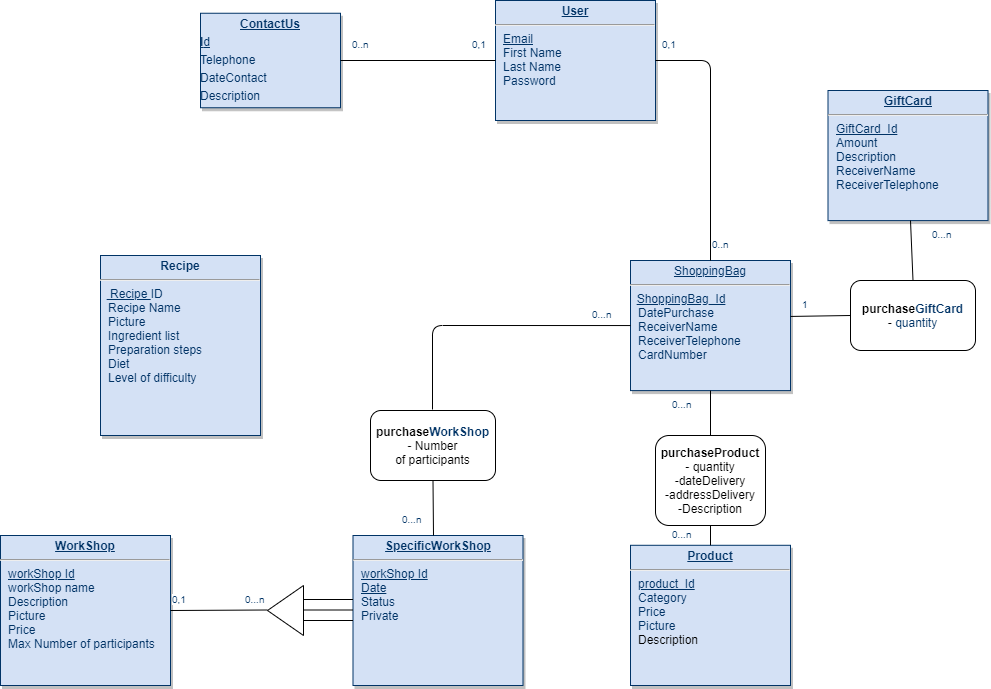

The diagram above was exported from draw.io. Its source (the exported page's mxGraphModel, read from the mxfile embedded in the PNG):
<mxGraphModel dx="782" dy="380" grid="1" gridSize="10" guides="1" tooltips="1" connect="1" arrows="1" fold="1" page="1" pageScale="1" pageWidth="826" pageHeight="1169" background="#ffffff" math="0" shadow="0">
  <root>
    <mxCell id="0" />
    <mxCell id="1" parent="0" />
    <mxCell id="19" value="&lt;p style=&quot;margin: 0px ; margin-top: 4px ; text-align: center ; text-decoration: underline&quot;&gt;&lt;strong&gt;User&lt;/strong&gt;&lt;/p&gt;&lt;hr&gt;&lt;p style=&quot;margin: 0px ; margin-left: 8px&quot;&gt;&lt;u&gt;Email&lt;/u&gt;&lt;br&gt;First Name&amp;nbsp;&lt;/p&gt;&lt;p style=&quot;margin: 0px ; margin-left: 8px&quot;&gt;Last Name&lt;/p&gt;&lt;p style=&quot;margin: 0px ; margin-left: 8px&quot;&gt;Password&lt;/p&gt;&lt;p style=&quot;margin: 0px ; margin-left: 8px&quot;&gt;&lt;br&gt;&lt;/p&gt;" style="verticalAlign=top;align=left;overflow=fill;fontSize=12;fontFamily=Helvetica;html=1;strokeColor=#003366;shadow=1;fillColor=#D4E1F5;fontColor=#003366" parent="1" vertex="1">
      <mxGeometry x="625.0000000000001" y="50.00000000000044" width="160" height="120" as="geometry" />
    </mxCell>
    <mxCell id="20" value="&lt;p style=&quot;margin: 0px ; margin-top: 4px ; text-align: center ; text-decoration: underline&quot;&gt;&lt;strong&gt;SpecificWorkShop&lt;/strong&gt;&lt;/p&gt;&lt;hr&gt;&lt;p style=&quot;margin: 0px ; margin-left: 8px&quot;&gt;&lt;u&gt;workShop Id&lt;/u&gt;&lt;/p&gt;&lt;p style=&quot;margin: 0px 0px 0px 8px&quot;&gt;&lt;span&gt;&lt;u&gt;Date&lt;/u&gt;&lt;/span&gt;&lt;/p&gt;&lt;p style=&quot;margin: 0px 0px 0px 8px&quot;&gt;Status&lt;/p&gt;&lt;p style=&quot;margin: 0px ; margin-left: 8px&quot;&gt;Private&lt;/p&gt;&lt;p style=&quot;margin: 0px ; margin-left: 8px&quot;&gt;&lt;br&gt;&lt;/p&gt;" style="verticalAlign=top;align=left;overflow=fill;fontSize=12;fontFamily=Helvetica;html=1;strokeColor=#003366;shadow=1;fillColor=#D4E1F5;fontColor=#003366" parent="1" vertex="1">
      <mxGeometry x="482.5" y="585" width="170" height="150" as="geometry" />
    </mxCell>
    <mxCell id="25" value="&lt;p style=&quot;margin: 4px 0px 0px ; text-align: center&quot;&gt;&lt;b&gt;Recipe&lt;/b&gt;&lt;br&gt;&lt;/p&gt;&lt;hr&gt;&lt;span style=&quot;text-align: center&quot;&gt;&lt;b&gt;&amp;nbsp; &lt;u&gt;&amp;nbsp;&lt;/u&gt;&lt;/b&gt;&lt;u&gt;Recipe&amp;nbsp;&lt;/u&gt;&lt;/span&gt;&lt;span style=&quot;text-align: center&quot;&gt;ID&amp;nbsp;&lt;/span&gt;&lt;span style=&quot;text-align: center&quot;&gt;&lt;br&gt;&lt;/span&gt;&lt;p style=&quot;margin: 0px ; margin-left: 8px&quot;&gt;&lt;span style=&quot;text-align: center&quot;&gt;Recipe Name&lt;/span&gt;&lt;/p&gt;&lt;p style=&quot;margin: 0px ; margin-left: 8px&quot;&gt;Picture&lt;span style=&quot;text-align: center&quot;&gt;&lt;br&gt;&lt;/span&gt;&lt;/p&gt;&lt;p style=&quot;margin: 0px ; margin-left: 8px&quot;&gt;Ingredient list&lt;/p&gt;&lt;p style=&quot;margin: 0px ; margin-left: 8px&quot;&gt;&lt;span&gt;Preparation steps&lt;/span&gt;&lt;/p&gt;&lt;p style=&quot;margin: 0px ; margin-left: 8px&quot;&gt;Diet&lt;br&gt;&lt;/p&gt;&lt;p style=&quot;margin: 0px ; margin-left: 8px&quot;&gt;Level of difficulty&lt;br&gt;&lt;/p&gt;" style="verticalAlign=top;align=left;overflow=fill;fontSize=12;fontFamily=Helvetica;html=1;strokeColor=#003366;shadow=1;fillColor=#D4E1F5;fontColor=#003366" parent="1" vertex="1">
      <mxGeometry x="230" y="305" width="160" height="180" as="geometry" />
    </mxCell>
    <mxCell id="XSoY74PshXyhGWvvWxEA-103" value="&lt;p style=&quot;margin: 0px ; margin-top: 4px ; text-align: center ; text-decoration: underline&quot;&gt;&lt;b&gt;Product&lt;/b&gt;&lt;/p&gt;&lt;hr&gt;&lt;p style=&quot;margin: 0px ; margin-left: 8px&quot;&gt;&lt;u&gt;product_Id&lt;/u&gt;&lt;/p&gt;&lt;p style=&quot;margin: 0px ; margin-left: 8px&quot;&gt;Category&lt;/p&gt;&lt;p style=&quot;margin: 0px ; margin-left: 8px&quot;&gt;Price&lt;/p&gt;&lt;p style=&quot;margin: 0px ; margin-left: 8px&quot;&gt;Picture&lt;/p&gt;&lt;p style=&quot;margin: 0px ; margin-left: 8px&quot;&gt;&lt;font color=&quot;#000000&quot;&gt;Description&lt;/font&gt;&lt;br&gt;&lt;/p&gt;&lt;p style=&quot;margin: 0px ; margin-left: 8px&quot;&gt;&lt;br&gt;&lt;/p&gt;&lt;p style=&quot;margin: 0px ; margin-left: 8px&quot;&gt;&lt;br&gt;&lt;/p&gt;" style="verticalAlign=top;align=left;overflow=fill;fontSize=12;fontFamily=Helvetica;html=1;strokeColor=#003366;shadow=1;fillColor=#D4E1F5;fontColor=#003366" parent="1" vertex="1">
      <mxGeometry x="760" y="594.79" width="160" height="140.21" as="geometry" />
    </mxCell>
    <mxCell id="XSoY74PshXyhGWvvWxEA-106" value="&lt;b&gt;purchaseProduct&lt;/b&gt;&lt;br&gt;- quantity&lt;br&gt;-dateDelivery&lt;br&gt;-addressDelivery&lt;br&gt;-&lt;span style=&quot;text-align: left&quot;&gt;Description&lt;/span&gt;" style="rounded=1;whiteSpace=wrap;html=1;" parent="1" vertex="1">
      <mxGeometry x="785" y="485" width="110" height="90" as="geometry" />
    </mxCell>
    <mxCell id="XSoY74PshXyhGWvvWxEA-112" value="&lt;b&gt;purchase&lt;/b&gt;&lt;strong style=&quot;color: rgb(0 , 51 , 102)&quot;&gt;WorkShop&lt;/strong&gt;&lt;br&gt;-&amp;nbsp;&lt;span style=&quot;text-align: left&quot;&gt;Number of&amp;nbsp;participants&lt;/span&gt;" style="rounded=1;whiteSpace=wrap;html=1;" parent="1" vertex="1">
      <mxGeometry x="500" y="460.00000000000006" width="125" height="70" as="geometry" />
    </mxCell>
    <mxCell id="XSoY74PshXyhGWvvWxEA-116" value="&lt;span style=&quot;color: rgb(0 , 51 , 102) ; font-family: &amp;#34;helvetica&amp;#34; ; font-size: 10px ; font-style: normal ; font-weight: 400 ; letter-spacing: normal ; text-align: right ; text-indent: 0px ; text-transform: none ; word-spacing: 0px ; background-color: rgb(255 , 255 , 255) ; display: inline ; float: none&quot;&gt;0...n&lt;/span&gt;" style="text;whiteSpace=wrap;html=1;" parent="1" vertex="1">
      <mxGeometry x="530" y="555" width="40" height="30" as="geometry" />
    </mxCell>
    <mxCell id="XSoY74PshXyhGWvvWxEA-123" value="&lt;p style=&quot;margin: 0px ; margin-top: 4px ; text-align: center ; text-decoration: underline&quot;&gt;&lt;/p&gt;&lt;p style=&quot;margin: 4px 0px 0px ; text-align: center&quot;&gt;&lt;b&gt;&lt;u&gt;ContactUs&lt;/u&gt;&lt;/b&gt;&lt;/p&gt;&lt;p style=&quot;margin: 4px 0px 0px&quot;&gt;&lt;u style=&quot;font-weight: bold&quot;&gt;I&lt;/u&gt;&lt;u&gt;d&lt;/u&gt;&lt;/p&gt;&lt;p style=&quot;margin: 4px 0px 0px&quot;&gt;Telephone&lt;/p&gt;&lt;p style=&quot;margin: 4px 0px 0px&quot;&gt;DateContact&lt;/p&gt;&lt;p style=&quot;margin: 4px 0px 0px&quot;&gt;Description&lt;/p&gt;" style="verticalAlign=top;align=left;overflow=fill;fontSize=12;fontFamily=Helvetica;html=1;strokeColor=#003366;shadow=1;fillColor=#D4E1F5;fontColor=#003366" parent="1" vertex="1">
      <mxGeometry x="330" y="62.75" width="140" height="94.5" as="geometry" />
    </mxCell>
    <mxCell id="XSoY74PshXyhGWvvWxEA-125" value="&lt;span style=&quot;color: rgb(0 , 51 , 102) ; font-family: &amp;#34;helvetica&amp;#34; ; font-size: 10px ; font-style: normal ; font-weight: 400 ; letter-spacing: normal ; text-align: left ; text-indent: 0px ; text-transform: none ; word-spacing: 0px ; background-color: rgb(255 , 255 , 255) ; display: inline ; float: none&quot;&gt;0,1&lt;/span&gt;" style="text;whiteSpace=wrap;html=1;" parent="1" vertex="1">
      <mxGeometry x="600" y="80" width="40" height="30" as="geometry" />
    </mxCell>
    <mxCell id="XSoY74PshXyhGWvvWxEA-126" value="&lt;meta charset=&quot;utf-8&quot;&gt;&lt;span style=&quot;color: rgb(0, 51, 102); font-family: helvetica; font-size: 10px; font-style: normal; font-weight: 400; letter-spacing: normal; text-align: left; text-indent: 0px; text-transform: none; word-spacing: 0px; background-color: rgb(255, 255, 255); display: inline; float: none;&quot;&gt;0..n&lt;/span&gt;" style="text;whiteSpace=wrap;html=1;" parent="1" vertex="1">
      <mxGeometry x="480" y="80" width="40" height="30" as="geometry" />
    </mxCell>
    <mxCell id="-rrxA7XT7emuvoiCd1VY-25" value="&lt;p style=&quot;margin: 0px ; margin-top: 4px ; text-align: center ; text-decoration: underline&quot;&gt;&lt;b&gt;GiftCard&lt;/b&gt;&lt;/p&gt;&lt;hr&gt;&lt;p style=&quot;margin: 0px ; margin-left: 8px&quot;&gt;&lt;u&gt;GiftCard_Id&lt;/u&gt;&lt;/p&gt;&lt;p style=&quot;margin: 0px ; margin-left: 8px&quot;&gt;Amount&lt;/p&gt;&lt;p style=&quot;margin: 0px ; margin-left: 8px&quot;&gt;Description&lt;br&gt;&lt;/p&gt;&lt;p style=&quot;margin: 0px ; margin-left: 8px&quot;&gt;ReceiverName&lt;/p&gt;&lt;p style=&quot;margin: 0px ; margin-left: 8px&quot;&gt;ReceiverTelephone&lt;/p&gt;&lt;p style=&quot;margin: 0px ; margin-left: 8px&quot;&gt;&lt;br&gt;&lt;/p&gt;&lt;p style=&quot;margin: 0px ; margin-left: 8px&quot;&gt;&lt;br&gt;&lt;/p&gt;" style="verticalAlign=top;align=left;overflow=fill;fontSize=12;fontFamily=Helvetica;html=1;strokeColor=#003366;shadow=1;fillColor=#D4E1F5;fontColor=#003366" parent="1" vertex="1">
      <mxGeometry x="957.5" y="140" width="160" height="130.1" as="geometry" />
    </mxCell>
    <mxCell id="-rrxA7XT7emuvoiCd1VY-31" value="&lt;p style=&quot;margin: 0px ; margin-top: 4px ; text-align: center ; text-decoration: underline&quot;&gt;ShoppingBag&lt;/p&gt;&lt;hr&gt;&lt;span style=&quot;text-align: center&quot;&gt;&amp;nbsp; &lt;u&gt;ShoppingBag&lt;/u&gt;&lt;/span&gt;&lt;u&gt;_Id&lt;/u&gt;&lt;span style=&quot;text-align: center&quot;&gt;&lt;br&gt;&lt;/span&gt;&lt;p style=&quot;margin: 0px ; margin-left: 8px&quot;&gt;DatePurchase&lt;/p&gt;&lt;p style=&quot;margin: 0px ; margin-left: 8px&quot;&gt;ReceiverName&lt;/p&gt;&lt;p style=&quot;margin: 0px ; margin-left: 8px&quot;&gt;ReceiverTelephone&lt;/p&gt;&lt;p style=&quot;margin: 0px ; margin-left: 8px&quot;&gt;CardNumber&lt;/p&gt;&lt;p style=&quot;margin: 0px ; margin-left: 8px&quot;&gt;&lt;br&gt;&lt;/p&gt;&lt;p style=&quot;margin: 0px ; margin-left: 8px&quot;&gt;&lt;br&gt;&lt;/p&gt;&lt;p style=&quot;margin: 0px ; margin-left: 8px&quot;&gt;&lt;br&gt;&lt;/p&gt;&lt;p style=&quot;margin: 0px ; margin-left: 8px&quot;&gt;&lt;br&gt;&lt;/p&gt;&lt;p style=&quot;margin: 0px ; margin-left: 8px&quot;&gt;&lt;br&gt;&lt;/p&gt;" style="verticalAlign=top;align=left;overflow=fill;fontSize=12;fontFamily=Helvetica;html=1;strokeColor=#003366;shadow=1;fillColor=#D4E1F5;fontColor=#003366" parent="1" vertex="1">
      <mxGeometry x="760" y="310" width="160" height="130.1" as="geometry" />
    </mxCell>
    <mxCell id="-rrxA7XT7emuvoiCd1VY-36" value="" style="endArrow=none;html=1;entryX=0.5;entryY=1;entryDx=0;entryDy=0;exitX=0.5;exitY=0;exitDx=0;exitDy=0;" parent="1" source="XSoY74PshXyhGWvvWxEA-106" target="-rrxA7XT7emuvoiCd1VY-31" edge="1">
      <mxGeometry width="50" height="50" relative="1" as="geometry">
        <mxPoint x="910" y="446" as="sourcePoint" />
        <mxPoint x="960" y="396" as="targetPoint" />
      </mxGeometry>
    </mxCell>
    <mxCell id="-rrxA7XT7emuvoiCd1VY-38" value="" style="endArrow=none;html=1;entryX=0;entryY=0.5;entryDx=0;entryDy=0;" parent="1" target="-rrxA7XT7emuvoiCd1VY-31" edge="1">
      <mxGeometry width="50" height="50" relative="1" as="geometry">
        <mxPoint x="562" y="459" as="sourcePoint" />
        <mxPoint x="850" y="370.1" as="targetPoint" />
        <Array as="points">
          <mxPoint x="562" y="375" />
        </Array>
      </mxGeometry>
    </mxCell>
    <mxCell id="-rrxA7XT7emuvoiCd1VY-42" value="&lt;b&gt;purchase&lt;/b&gt;&lt;strong style=&quot;color: rgb(0 , 51 , 102)&quot;&gt;GiftCard&lt;/strong&gt;&lt;br&gt;-&amp;nbsp;&lt;span style=&quot;color: rgb(0 , 51 , 102) ; text-align: left&quot;&gt;quantity&lt;/span&gt;" style="rounded=1;whiteSpace=wrap;html=1;" parent="1" vertex="1">
      <mxGeometry x="980" y="330.00000000000006" width="125" height="70" as="geometry" />
    </mxCell>
    <mxCell id="-rrxA7XT7emuvoiCd1VY-43" value="" style="endArrow=none;html=1;entryX=0;entryY=0.5;entryDx=0;entryDy=0;exitX=1;exitY=0.43;exitDx=0;exitDy=0;exitPerimeter=0;" parent="1" source="-rrxA7XT7emuvoiCd1VY-31" target="-rrxA7XT7emuvoiCd1VY-42" edge="1">
      <mxGeometry width="50" height="50" relative="1" as="geometry">
        <mxPoint x="920" y="290" as="sourcePoint" />
        <mxPoint x="970" y="290" as="targetPoint" />
      </mxGeometry>
    </mxCell>
    <mxCell id="-rrxA7XT7emuvoiCd1VY-45" value="" style="endArrow=none;html=1;entryX=0.5;entryY=1;entryDx=0;entryDy=0;exitX=0.5;exitY=0;exitDx=0;exitDy=0;" parent="1" source="XSoY74PshXyhGWvvWxEA-103" target="XSoY74PshXyhGWvvWxEA-106" edge="1">
      <mxGeometry width="50" height="50" relative="1" as="geometry">
        <mxPoint x="890" y="570" as="sourcePoint" />
        <mxPoint x="940" y="520" as="targetPoint" />
      </mxGeometry>
    </mxCell>
    <mxCell id="-rrxA7XT7emuvoiCd1VY-46" value="" style="endArrow=none;html=1;exitX=0.5;exitY=0;exitDx=0;exitDy=0;" parent="1" source="-rrxA7XT7emuvoiCd1VY-42" edge="1">
      <mxGeometry width="50" height="50" relative="1" as="geometry">
        <mxPoint x="890" y="270" as="sourcePoint" />
        <mxPoint x="1040" y="270" as="targetPoint" />
      </mxGeometry>
    </mxCell>
    <mxCell id="-rrxA7XT7emuvoiCd1VY-48" value="" style="endArrow=none;html=1;exitX=1;exitY=0.5;exitDx=0;exitDy=0;entryX=0.5;entryY=0;entryDx=0;entryDy=0;" parent="1" source="19" target="-rrxA7XT7emuvoiCd1VY-31" edge="1">
      <mxGeometry width="50" height="50" relative="1" as="geometry">
        <mxPoint x="860" y="270" as="sourcePoint" />
        <mxPoint x="910" y="220" as="targetPoint" />
        <Array as="points">
          <mxPoint x="840" y="110" />
        </Array>
      </mxGeometry>
    </mxCell>
    <mxCell id="-rrxA7XT7emuvoiCd1VY-49" value="&lt;span style=&quot;color: rgb(0 , 51 , 102) ; font-family: &amp;#34;helvetica&amp;#34; ; font-size: 10px ; font-style: normal ; font-weight: 400 ; letter-spacing: normal ; text-align: left ; text-indent: 0px ; text-transform: none ; word-spacing: 0px ; background-color: rgb(255 , 255 , 255) ; display: inline ; float: none&quot;&gt;0,1&lt;/span&gt;" style="text;whiteSpace=wrap;html=1;" parent="1" vertex="1">
      <mxGeometry x="790" y="80" width="40" height="30" as="geometry" />
    </mxCell>
    <mxCell id="-rrxA7XT7emuvoiCd1VY-50" value="&lt;meta charset=&quot;utf-8&quot;&gt;&lt;span style=&quot;color: rgb(0, 51, 102); font-family: helvetica; font-size: 10px; font-style: normal; font-weight: 400; letter-spacing: normal; text-align: left; text-indent: 0px; text-transform: none; word-spacing: 0px; background-color: rgb(255, 255, 255); display: inline; float: none;&quot;&gt;0..n&lt;/span&gt;" style="text;whiteSpace=wrap;html=1;" parent="1" vertex="1">
      <mxGeometry x="840" y="280" width="40" height="30" as="geometry" />
    </mxCell>
    <mxCell id="-rrxA7XT7emuvoiCd1VY-51" value="&lt;span style=&quot;color: rgb(0 , 51 , 102) ; font-family: &amp;#34;helvetica&amp;#34; ; font-size: 10px ; font-style: normal ; font-weight: 400 ; letter-spacing: normal ; text-align: right ; text-indent: 0px ; text-transform: none ; word-spacing: 0px ; background-color: rgb(255 , 255 , 255) ; display: inline ; float: none&quot;&gt;0...n&lt;/span&gt;" style="text;whiteSpace=wrap;html=1;" parent="1" vertex="1">
      <mxGeometry x="800" y="570" width="40" height="30" as="geometry" />
    </mxCell>
    <mxCell id="-rrxA7XT7emuvoiCd1VY-52" value="&lt;span style=&quot;color: rgb(0 , 51 , 102) ; font-family: &amp;#34;helvetica&amp;#34; ; font-size: 10px ; font-style: normal ; font-weight: 400 ; letter-spacing: normal ; text-align: right ; text-indent: 0px ; text-transform: none ; word-spacing: 0px ; background-color: rgb(255 , 255 , 255) ; display: inline ; float: none&quot;&gt;0...n&lt;/span&gt;" style="text;whiteSpace=wrap;html=1;" parent="1" vertex="1">
      <mxGeometry x="1060" y="270.1" width="40" height="30" as="geometry" />
    </mxCell>
    <mxCell id="-rrxA7XT7emuvoiCd1VY-53" value="&lt;span style=&quot;color: rgb(0 , 51 , 102) ; font-family: &amp;#34;helvetica&amp;#34; ; font-size: 10px ; font-style: normal ; font-weight: 400 ; letter-spacing: normal ; text-align: right ; text-indent: 0px ; text-transform: none ; word-spacing: 0px ; background-color: rgb(255 , 255 , 255) ; display: inline ; float: none&quot;&gt;0...n&lt;/span&gt;" style="text;whiteSpace=wrap;html=1;" parent="1" vertex="1">
      <mxGeometry x="720" y="350" width="40" height="30" as="geometry" />
    </mxCell>
    <mxCell id="-rrxA7XT7emuvoiCd1VY-54" value="&lt;span style=&quot;color: rgb(0 , 51 , 102) ; font-family: &amp;#34;helvetica&amp;#34; ; font-size: 10px ; font-style: normal ; font-weight: 400 ; letter-spacing: normal ; text-align: right ; text-indent: 0px ; text-transform: none ; word-spacing: 0px ; background-color: rgb(255 , 255 , 255) ; display: inline ; float: none&quot;&gt;0...n&lt;/span&gt;" style="text;whiteSpace=wrap;html=1;" parent="1" vertex="1">
      <mxGeometry x="800" y="440.1" width="40" height="30" as="geometry" />
    </mxCell>
    <mxCell id="-rrxA7XT7emuvoiCd1VY-56" value="&lt;span style=&quot;color: rgb(0 , 51 , 102) ; font-family: &amp;#34;helvetica&amp;#34; ; font-size: 10px ; font-style: normal ; font-weight: 400 ; letter-spacing: normal ; text-align: right ; text-indent: 0px ; text-transform: none ; word-spacing: 0px ; background-color: rgb(255 , 255 , 255) ; display: inline ; float: none&quot;&gt;1&lt;/span&gt;" style="text;whiteSpace=wrap;html=1;" parent="1" vertex="1">
      <mxGeometry x="930" y="340" width="40" height="30" as="geometry" />
    </mxCell>
    <mxCell id="-rrxA7XT7emuvoiCd1VY-58" value="" style="endArrow=none;html=1;exitX=1;exitY=0.5;exitDx=0;exitDy=0;entryX=0;entryY=0.5;entryDx=0;entryDy=0;" parent="1" source="XSoY74PshXyhGWvvWxEA-123" target="19" edge="1">
      <mxGeometry width="50" height="50" relative="1" as="geometry">
        <mxPoint x="630" y="320" as="sourcePoint" />
        <mxPoint x="680" y="270" as="targetPoint" />
      </mxGeometry>
    </mxCell>
    <mxCell id="-rrxA7XT7emuvoiCd1VY-62" value="" style="endArrow=none;html=1;entryX=0.5;entryY=1;entryDx=0;entryDy=0;" parent="1" target="XSoY74PshXyhGWvvWxEA-112" edge="1">
      <mxGeometry width="50" height="50" relative="1" as="geometry">
        <mxPoint x="563" y="585" as="sourcePoint" />
        <mxPoint x="660" y="340" as="targetPoint" />
      </mxGeometry>
    </mxCell>
    <mxCell id="_VbrsOCYjkAJtgIynRMN-25" value="&lt;p style=&quot;margin: 0px ; margin-top: 4px ; text-align: center ; text-decoration: underline&quot;&gt;&lt;strong&gt;WorkShop&lt;/strong&gt;&lt;/p&gt;&lt;hr&gt;&lt;p style=&quot;margin: 0px ; margin-left: 8px&quot;&gt;&lt;u&gt;workShop Id&lt;/u&gt;&lt;/p&gt;&lt;p style=&quot;margin: 0px 0px 0px 8px&quot;&gt;workShop name&lt;/p&gt;&lt;p style=&quot;margin: 0px ; margin-left: 8px&quot;&gt;Description&lt;/p&gt;&lt;p style=&quot;margin: 0px ; margin-left: 8px&quot;&gt;Picture&lt;br&gt;&lt;/p&gt;&lt;p style=&quot;margin: 0px ; margin-left: 8px&quot;&gt;Price&lt;/p&gt;&lt;p style=&quot;margin: 0px ; margin-left: 8px&quot;&gt;Max Number of&amp;nbsp;participants&lt;/p&gt;&lt;p style=&quot;margin: 0px ; margin-left: 8px&quot;&gt;&lt;br&gt;&lt;/p&gt;" style="verticalAlign=top;align=left;overflow=fill;fontSize=12;fontFamily=Helvetica;html=1;strokeColor=#003366;shadow=1;fillColor=#D4E1F5;fontColor=#003366" parent="1" vertex="1">
      <mxGeometry x="130" y="585" width="170" height="150" as="geometry" />
    </mxCell>
    <mxCell id="QOgJ3KksnQUuENxTwC1B-26" value="&lt;span style=&quot;color: rgb(0 , 51 , 102) ; font-family: &amp;#34;helvetica&amp;#34; ; font-size: 10px ; font-style: normal ; font-weight: 400 ; letter-spacing: normal ; text-align: right ; text-indent: 0px ; text-transform: none ; word-spacing: 0px ; background-color: rgb(255 , 255 , 255) ; display: inline ; float: none&quot;&gt;0...n&lt;/span&gt;" style="text;whiteSpace=wrap;html=1;" vertex="1" parent="1">
      <mxGeometry x="373" y="635" width="40" height="30" as="geometry" />
    </mxCell>
    <mxCell id="QOgJ3KksnQUuENxTwC1B-27" value="&lt;span style=&quot;color: rgb(0 , 51 , 102) ; font-family: &amp;#34;helvetica&amp;#34; ; font-size: 10px ; font-style: normal ; font-weight: 400 ; letter-spacing: normal ; text-align: left ; text-indent: 0px ; text-transform: none ; word-spacing: 0px ; background-color: rgb(255 , 255 , 255) ; display: inline ; float: none&quot;&gt;0,1&lt;/span&gt;" style="text;whiteSpace=wrap;html=1;" vertex="1" parent="1">
      <mxGeometry x="300" y="635" width="40" height="30" as="geometry" />
    </mxCell>
    <mxCell id="QOgJ3KksnQUuENxTwC1B-28" value="" style="triangle;whiteSpace=wrap;html=1;rotation=-180;" vertex="1" parent="1">
      <mxGeometry x="397" y="635" width="36" height="50" as="geometry" />
    </mxCell>
    <mxCell id="QOgJ3KksnQUuENxTwC1B-30" value="" style="endArrow=none;html=1;" edge="1" parent="1">
      <mxGeometry width="50" height="50" relative="1" as="geometry">
        <mxPoint x="433" y="659.5" as="sourcePoint" />
        <mxPoint x="482.5" y="659.5" as="targetPoint" />
      </mxGeometry>
    </mxCell>
    <mxCell id="QOgJ3KksnQUuENxTwC1B-32" value="" style="endArrow=none;html=1;" edge="1" parent="1">
      <mxGeometry width="50" height="50" relative="1" as="geometry">
        <mxPoint x="433" y="649" as="sourcePoint" />
        <mxPoint x="482.5" y="649" as="targetPoint" />
      </mxGeometry>
    </mxCell>
    <mxCell id="QOgJ3KksnQUuENxTwC1B-33" value="" style="endArrow=none;html=1;" edge="1" parent="1">
      <mxGeometry width="50" height="50" relative="1" as="geometry">
        <mxPoint x="433" y="670" as="sourcePoint" />
        <mxPoint x="482.5" y="670" as="targetPoint" />
      </mxGeometry>
    </mxCell>
    <mxCell id="QOgJ3KksnQUuENxTwC1B-36" value="" style="endArrow=none;html=1;exitX=1;exitY=0.5;exitDx=0;exitDy=0;" edge="1" parent="1" source="_VbrsOCYjkAJtgIynRMN-25">
      <mxGeometry width="50" height="50" relative="1" as="geometry">
        <mxPoint x="347.5" y="659.5" as="sourcePoint" />
        <mxPoint x="397" y="659.5" as="targetPoint" />
      </mxGeometry>
    </mxCell>
  </root>
</mxGraphModel>